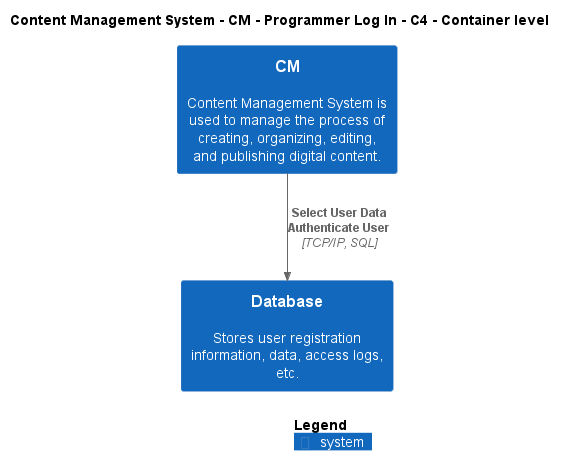

The diagram above was rendered by PlantUML. Its source (embedded in the PNG):
@startuml
!include ..\..\..\..\..\.c4s\C4_Container.puml

AddElementTag("c4interflow:lifecycle:new", $bgColor=green, $fontColor=#ffffff, $borderColor=green, $shadowing="False")
AddElementTag("c4interflow:lifecycle:changed", $bgColor=orange, $fontColor=#ffffff, $borderColor=orange, $shadowing="False")
AddElementTag("c4interflow:lifecycle:removed", $bgColor=red, $fontColor=#ffffff, $borderColor=red, $shadowing="False")

AddRelTag("c4interflow:lifecycle:new", $textColor=green, $lineColor=green)
AddRelTag("c4interflow:lifecycle:changed", $textColor=orange, $lineColor=orange)
AddRelTag("c4interflow:lifecycle:removed", $textColor=red, $lineColor=red)

SHOW_PERSON_PORTRAIT()
LAYOUT_TOP_DOWN()

skinparam linetype polyline

title Content Management System - CM - Programmer Log In - C4 - Container level

System(ContentManagementSystem.SoftwareSystems.CM, "CM", "Content Management System is used to manage the process of creating, organizing, editing, and publishing digital content.")
System(ContentManagementSystem.SoftwareSystems.Database, "Database", "Stores user registration information, data, access logs, etc.")

Rel(ContentManagementSystem.SoftwareSystems.CM, ContentManagementSystem.SoftwareSystems.Database, "Select User Data\nAuthenticate User", "TCP/IP, SQL", $tags="protocol:tcp/ip, sql")


SHOW_LEGEND()
@enduml